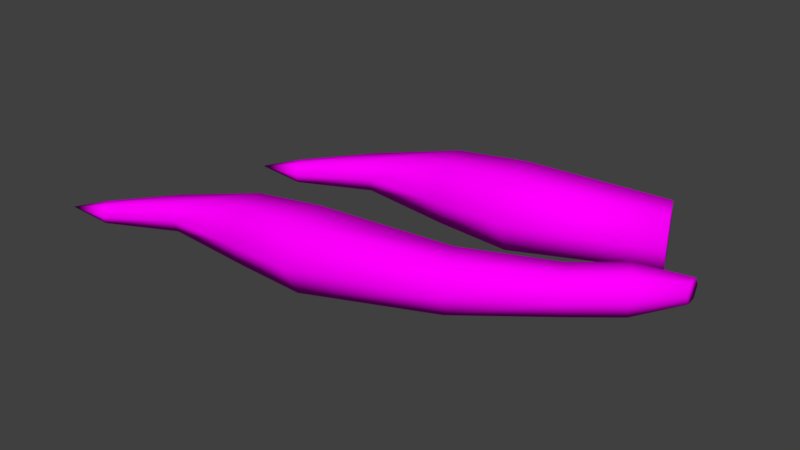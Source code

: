 # Source: Macaxeira.blend  (saved by Blender 2.79.0; exported with 4.5.12 LTS)
import bpy
from mathutils import Matrix  # noqa: F401  (used for matrix-valued properties, if any)

bpy.ops.wm.read_factory_settings(use_empty=True)
scene = bpy.context.scene
scene.name = 'Scene'

# ---- collections
col_collection_1 = bpy.data.collections.new('Collection 1'); scene.collection.children.link(col_collection_1)

# ---- images (referenced by path relative to the original .blend; pixels are not part of the script)
import os
ASSET_DIR = os.environ.get("B2B_ASSET_DIR", "")  # directory of the original .blend (textures are referenced by path, not embedded)
HERE = os.path.dirname(os.path.abspath(__file__))  # packed textures are extracted next to this script under _unpacked/

def load_image(name, relpath, width, height, colorspace="sRGB"):
    """Load a texture the original file referenced (path relative to the .blend, or extracted next to this script)."""
    p = next((c for c in (os.path.join(HERE, relpath), os.path.join(ASSET_DIR, relpath)) if relpath and os.path.exists(c)), "")
    if p:
        img = bpy.data.images.load(p, check_existing=True)
        img.name = name
    else:  # same state as the original file: an image datablock whose file is absent (Cycles renders it pink)
        img = bpy.data.images.new(name, width, height)
        img.source = "FILE"
        img.filepath = "//" + (relpath or name)
    img.colorspace_settings.name = colorspace
    return img
img_mandioca_png = load_image('Mandioca.png', 'Mandioca.png', 1024, 1024, 'sRGB')

# ---- materials (node trees are filled in below, after node groups)
mat_material_001 = bpy.data.materials.new('Material.001')
mat_material_001.alpha_threshold = 0.0
mat_material_001.roughness = 0.5

# ---- material node trees
mat_material_001.use_nodes = True; mat_material_001.node_tree.nodes.clear()
_N = mat_material_001.node_tree.nodes; _L = mat_material_001.node_tree.links
n0 = _N.new('ShaderNodeOutputMaterial'); n0.name = 'Material Output'; n0.location = (300, 300)
n1 = _N.new('ShaderNodeBsdfDiffuse'); n1.name = 'Diffuse BSDF'; n1.location = (10, 300)
n2 = _N.new('ShaderNodeTexImage'); n2.name = 'Image Texture'; n2.location = (-190, 355)
n2.width = 140
n2.image = img_mandioca_png
n3 = _N.new('ShaderNodeMapping'); n3.name = 'Mapping'; n3.location = (-490, 384)
n4 = _N.new('ShaderNodeTexCoord'); n4.name = 'Texture Coordinate'; n4.location = (-690, 367)
_L.new(n1.outputs[0], n0.inputs[0])
_L.new(n2.outputs[0], n1.inputs[0])
_L.new(n3.outputs[0], n2.inputs[0])
_L.new(n4.outputs[2], n3.inputs[0])
n0.is_active_output = True

# ---- world
world_world = bpy.data.worlds.new('World'); scene.world = world_world
world_world.color = (0.05088, 0.05088, 0.05088)
world_world.use_sun_shadow = False
world_world.sun_shadow_jitter_overblur = 0.0
world_world.cycles.sampling_method = 'MANUAL'

# ---- meshes
me_macaxeiracortada = bpy.data.meshes.new('macaxeiraCortada')
me_macaxeiracortada.from_pydata([(0.2009, 0.2019, -1.572e-08), (-0.3317, 0.01826, 1.572e-08), (-0.5201, -0.1607, 3.144e-08), (-0.5109, -0.1782, -0.0342), (-0.4924, -0.2131, -0.0342), (-0.4832, -0.2305, 3.144e-08), (-0.4924, -0.2131, 0.0342), (-0.5109, -0.1782, 0.0342), (0.2137, 0.1292, -0.1279), (-0.3163, -0.01015, -0.05599), (0.2392, -0.01622, -0.1279), (-0.2854, -0.06697, -0.05599), (0.252, -0.08894, 1.572e-08), (-0.27, -0.09538, 3.144e-08), (0.2392, -0.01622, 0.1279), (-0.2854, -0.06697, 0.05599), (0.2137, 0.1292, 0.1279), (-0.3163, -0.01015, 0.05599), (0.7437, 0.08592, 0.0), (0.6799, 0.2342, -0.09396), (0.6587, 0.2837, -1.572e-08), (0.7225, 0.1354, -0.09396), (0.7225, 0.1354, 0.09396), (0.6799, 0.2342, 0.09396), (0.006078, -0.08816, 1.572e-08), (-0.03405, 0.09473, -0.1093), (-0.007297, -0.0272, -0.1093), (-0.04742, 0.1557, 0.0), (-0.007297, -0.0272, 0.1093), (-0.03405, 0.09473, 0.1093), (-0.6267, -0.2453, 3.144e-08)], [], [(4, 11, 13, 5), (28, 14, 16, 29), (26, 10, 12, 24), (6, 15, 17, 7), (24, 12, 14, 28), (5, 13, 15, 6), (29, 16, 0, 27), (7, 17, 1, 2), (5, 6, 30), (3, 9, 11, 4), (25, 8, 10, 26), (2, 1, 9, 3), (27, 0, 8, 25), (0, 20, 19, 8), (8, 19, 21, 10), (10, 21, 18, 12), (14, 22, 23, 16), (12, 18, 22, 14), (16, 23, 20, 0), (20, 23, 22, 18, 21, 19), (1, 27, 25, 9), (9, 25, 26, 11), (17, 29, 27, 1), (13, 24, 28, 15), (11, 26, 24, 13), (15, 28, 29, 17), (7, 2, 30), (6, 7, 30), (2, 3, 30), (3, 4, 30), (4, 5, 30)])
me_macaxeiracortada.polygons.foreach_set('use_smooth', [True] * 31)
_uv = me_macaxeiracortada.uv_layers.new(name='UVMap')
_uv.uv.foreach_set('vector', [0.8732, 0.5117, 0.7756, 0.5269, 0.7771, 0.5005, 0.8748, 0.4967, 0.663, 0.5119, 0.5744, 0.4943, 0.5699, 0.5474, 0.6608, 0.5575, 0.6631, 0.5119, 0.5744, 0.4944, 0.5796, 0.4387, 0.6731, 0.4635, 0.8731, 0.5117, 0.7755, 0.5269, 0.7784, 0.5528, 0.8742, 0.5262, 0.6731, 0.4635, 0.5796, 0.4387, 0.5744, 0.4943, 0.663, 0.5119, 0.8747, 0.4967, 0.777, 0.5005, 0.7755, 0.5269, 0.8731, 0.5117, 0.6608, 0.5575, 0.5699, 0.5474, 0.5656, 0.6038, 0.6639, 0.6054, 0.8742, 0.5262, 0.7784, 0.5528, 0.7845, 0.5773, 0.8786, 0.5409, 0.8747, 0.4967, 0.8731, 0.5117, 0.9266, 0.5181, 0.8742, 0.5262, 0.7785, 0.5528, 0.7756, 0.5269, 0.8732, 0.5117, 0.6609, 0.5575, 0.5699, 0.5474, 0.5744, 0.4944, 0.6631, 0.5119, 0.8787, 0.5409, 0.7846, 0.5773, 0.7785, 0.5528, 0.8742, 0.5262, 0.6639, 0.6054, 0.5656, 0.6038, 0.5699, 0.5474, 0.6609, 0.5575, 0.5656, 0.6038, 0.3873, 0.5785, 0.3877, 0.5364, 0.5699, 0.5474, 0.5699, 0.5474, 0.3877, 0.5364, 0.3851, 0.494, 0.5744, 0.4944, 0.5744, 0.4944, 0.3851, 0.494, 0.38, 0.4527, 0.5796, 0.4387, 0.5744, 0.4943, 0.3851, 0.494, 0.3876, 0.5364, 0.5699, 0.5474, 0.5796, 0.4387, 0.38, 0.4527, 0.3851, 0.494, 0.5744, 0.4943, 0.5699, 0.5474, 0.3876, 0.5364, 0.3873, 0.5785, 0.5656, 0.6038, 0.3623, 0.2096, 0.2949, 0.3272, 0.1601, 0.3272, 0.09274, 0.2096, 0.1601, 0.0919, 0.2949, 0.0919, 0.7846, 0.5773, 0.6639, 0.6054, 0.6609, 0.5575, 0.7785, 0.5528, 0.7785, 0.5528, 0.6609, 0.5575, 0.6631, 0.5119, 0.7756, 0.5269, 0.7784, 0.5528, 0.6608, 0.5575, 0.6639, 0.6054, 0.7845, 0.5773, 0.777, 0.5005, 0.6731, 0.4635, 0.663, 0.5119, 0.7755, 0.5269, 0.7756, 0.5269, 0.6631, 0.5119, 0.6731, 0.4635, 0.7771, 0.5005, 0.7755, 0.5269, 0.663, 0.5119, 0.6608, 0.5575, 0.7784, 0.5528, 0.8742, 0.5262, 0.8786, 0.5409, 0.9266, 0.5181, 0.8731, 0.5117, 0.8742, 0.5262, 0.9266, 0.5181, 0.8787, 0.5409, 0.8742, 0.5262, 0.9267, 0.5181, 0.8742, 0.5262, 0.8732, 0.5117, 0.9267, 0.5181, 0.8732, 0.5117, 0.8748, 0.4967, 0.9267, 0.5181])
me_macaxeiracortada.materials.append(mat_material_001)
me_macaxeiracortada.use_remesh_preserve_volume = False
me_macaxeiracortada.use_remesh_preserve_attributes = False
me_macaxeiracortada.use_mirror_vertex_groups = False
me_macaxeiracortada.update()
me_macaxeirainteria = bpy.data.meshes.new('macaxeiraInteria')
me_macaxeirainteria.from_pydata([(-0.2057, 0.01976, 0.0), (-0.693, -0.1483, 2.877e-08), (-0.8653, -0.312, 4.315e-08), (0.8065, 0.433, -2.877e-08), (-0.8569, -0.328, -0.03129), (0.8086, 0.4135, -0.03392), (-0.84, -0.3599, -0.03129), (0.8126, 0.3746, -0.03392), (-0.8316, -0.3759, 4.315e-08), (0.8146, 0.3551, -2.877e-08), (-0.84, -0.3599, 0.03129), (0.8126, 0.3746, 0.03392), (-0.8569, -0.328, 0.03129), (0.8086, 0.4135, 0.03392), (0.634, 0.3564, -1.438e-08), (0.6529, 0.3221, -0.0679), (-0.194, -0.04677, -0.117), (-0.6788, -0.1743, -0.05123), (0.6909, 0.2535, -0.0679), (-0.1706, -0.1798, -0.117), (-0.6506, -0.2263, -0.05123), (0.7099, 0.2192, 0.0), (-0.1589, -0.2464, 2.877e-08), (-0.6365, -0.2523, 4.315e-08), (0.6909, 0.2535, 0.0679), (-0.1706, -0.1798, 0.117), (-0.6506, -0.2263, 0.05123), (0.6529, 0.3221, 0.0679), (-0.194, -0.04677, 0.117), (-0.6788, -0.1743, 0.05123), (0.291, -0.08639, 1.438e-08), (0.2326, 0.0493, -0.08596), (0.2132, 0.09453, 0.0), (0.2715, -0.04116, -0.08596), (0.2715, -0.04116, 0.08596), (0.2326, 0.0493, 0.08596), (0.487, 0.2352, -1.438e-08), (0.5726, 0.1061, 0.0), (0.5084, 0.2029, -0.06732), (0.5512, 0.1384, -0.06732), (0.5512, 0.1384, 0.06732), (0.5084, 0.2029, 0.06732), (-0.3839, -0.2457, 2.877e-08), (-0.4206, -0.07833, -0.1), (-0.3961, -0.1899, -0.1), (-0.4329, -0.02255, 1.438e-08), (-0.3961, -0.1899, 0.1), (-0.4206, -0.07833, 0.1), (-0.9629, -0.3894, 4.315e-08)], [], [(6, 20, 23, 8), (46, 25, 28, 47), (14, 3, 5, 15), (44, 19, 22, 42), (10, 26, 29, 12), (15, 5, 7, 18), (42, 22, 25, 46), (41, 27, 14, 36), (18, 7, 9, 21), (8, 23, 26, 10), (47, 28, 0, 45), (21, 9, 11, 24), (5, 3, 13, 11, 9, 7), (12, 29, 1, 2), (24, 11, 13, 27), (37, 21, 24, 40), (40, 24, 27, 41), (27, 13, 3, 14), (8, 10, 48), (39, 18, 21, 37), (4, 17, 20, 6), (43, 16, 19, 44), (38, 15, 18, 39), (2, 1, 17, 4), (45, 0, 16, 43), (36, 14, 15, 38), (0, 32, 31, 16), (16, 31, 33, 19), (19, 33, 30, 22), (25, 34, 35, 28), (22, 30, 34, 25), (28, 35, 32, 0), (32, 36, 38, 31), (31, 38, 39, 33), (33, 39, 37, 30), (34, 40, 41, 35), (30, 37, 40, 34), (35, 41, 36, 32), (1, 45, 43, 17), (17, 43, 44, 20), (29, 47, 45, 1), (23, 42, 46, 26), (20, 44, 42, 23), (26, 46, 47, 29), (12, 2, 48), (10, 12, 48), (2, 4, 48), (4, 6, 48), (6, 8, 48)])
me_macaxeirainteria.polygons.foreach_set('use_smooth', [True] * 49)
_uv = me_macaxeirainteria.uv_layers.new(name='UVMap')
_uv.uv.foreach_set('vector', [0.8685, 0.508, 0.7693, 0.5231, 0.7709, 0.4963, 0.8701, 0.4927, 0.655, 0.5075, 0.565, 0.4895, 0.5603, 0.5433, 0.6527, 0.5538, 0.1607, 0.5958, 0.08067, 0.5869, 0.08507, 0.5708, 0.1603, 0.5634, 0.655, 0.5075, 0.565, 0.4895, 0.5705, 0.4329, 0.6654, 0.4584, 0.8684, 0.508, 0.7692, 0.5231, 0.7721, 0.5494, 0.8695, 0.5227, 0.1603, 0.5634, 0.08507, 0.5708, 0.09049, 0.5547, 0.1589, 0.5326, 0.6654, 0.4584, 0.5705, 0.4329, 0.565, 0.4895, 0.655, 0.5075, 0.2365, 0.5467, 0.1603, 0.5634, 0.1607, 0.5958, 0.2409, 0.5807, 0.1589, 0.5326, 0.09049, 0.5547, 0.08766, 0.5381, 0.1508, 0.5012, 0.8701, 0.4927, 0.7708, 0.4963, 0.7692, 0.5231, 0.8684, 0.508, 0.6527, 0.5538, 0.5603, 0.5433, 0.5558, 0.6006, 0.6556, 0.6025, 0.1508, 0.5012, 0.0877, 0.5381, 0.09052, 0.5547, 0.1589, 0.5326, 0.05733, 0.5614, 0.06851, 0.5741, 0.08511, 0.5707, 0.09052, 0.5547, 0.07935, 0.542, 0.06275, 0.5453, 0.8695, 0.5227, 0.7721, 0.5494, 0.7783, 0.5743, 0.8739, 0.5376, 0.1589, 0.5326, 0.09052, 0.5547, 0.08511, 0.5707, 0.1603, 0.5634, 0.2237, 0.4807, 0.1508, 0.5012, 0.1589, 0.5326, 0.231, 0.5135, 0.231, 0.5135, 0.1589, 0.5326, 0.1603, 0.5634, 0.2365, 0.5467, 0.1603, 0.5634, 0.08511, 0.5707, 0.08071, 0.5869, 0.1607, 0.5958, 0.8701, 0.4927, 0.8684, 0.508, 0.9227, 0.5145, 0.231, 0.5135, 0.1589, 0.5326, 0.1508, 0.5012, 0.2237, 0.4807, 0.8695, 0.5227, 0.7722, 0.5494, 0.7693, 0.5231, 0.8685, 0.508, 0.6527, 0.5538, 0.5603, 0.5434, 0.565, 0.4895, 0.655, 0.5075, 0.2365, 0.5467, 0.1603, 0.5634, 0.1589, 0.5326, 0.231, 0.5135, 0.874, 0.5376, 0.7783, 0.5743, 0.7722, 0.5494, 0.8695, 0.5227, 0.6556, 0.6025, 0.5558, 0.6006, 0.5603, 0.5434, 0.6527, 0.5538, 0.2409, 0.5807, 0.1607, 0.5958, 0.1603, 0.5634, 0.2365, 0.5467, 0.5558, 0.6006, 0.3747, 0.5745, 0.3752, 0.5317, 0.5603, 0.5434, 0.5603, 0.5434, 0.3752, 0.5317, 0.3727, 0.4886, 0.565, 0.4895, 0.565, 0.4895, 0.3727, 0.4886, 0.3676, 0.4466, 0.5705, 0.4329, 0.565, 0.4895, 0.3727, 0.4886, 0.3752, 0.5317, 0.5603, 0.5433, 0.5705, 0.4329, 0.3676, 0.4466, 0.3727, 0.4886, 0.565, 0.4895, 0.5603, 0.5433, 0.3752, 0.5317, 0.3747, 0.5744, 0.5558, 0.6006, 0.3747, 0.5745, 0.2409, 0.5807, 0.2365, 0.5467, 0.3752, 0.5317, 0.3752, 0.5317, 0.2365, 0.5467, 0.231, 0.5135, 0.3727, 0.4886, 0.3727, 0.4886, 0.231, 0.5135, 0.2237, 0.4807, 0.3676, 0.4466, 0.3727, 0.4886, 0.231, 0.5135, 0.2365, 0.5467, 0.3752, 0.5317, 0.3676, 0.4466, 0.2237, 0.4807, 0.231, 0.5135, 0.3727, 0.4886, 0.3752, 0.5317, 0.2365, 0.5467, 0.2409, 0.5807, 0.3747, 0.5744, 0.7783, 0.5743, 0.6556, 0.6025, 0.6527, 0.5538, 0.7722, 0.5494, 0.7722, 0.5494, 0.6527, 0.5538, 0.655, 0.5075, 0.7693, 0.5231, 0.7721, 0.5494, 0.6527, 0.5538, 0.6556, 0.6025, 0.7783, 0.5743, 0.7708, 0.4963, 0.6654, 0.4584, 0.655, 0.5075, 0.7692, 0.5231, 0.7693, 0.5231, 0.655, 0.5075, 0.6654, 0.4584, 0.7709, 0.4963, 0.7692, 0.5231, 0.655, 0.5075, 0.6527, 0.5538, 0.7721, 0.5494, 0.8695, 0.5227, 0.8739, 0.5376, 0.9227, 0.5145, 0.8684, 0.508, 0.8695, 0.5227, 0.9227, 0.5145, 0.874, 0.5376, 0.8695, 0.5227, 0.9228, 0.5146, 0.8695, 0.5227, 0.8685, 0.508, 0.9228, 0.5146, 0.8685, 0.508, 0.8701, 0.4927, 0.9228, 0.5146])
me_macaxeirainteria.materials.append(mat_material_001)
me_macaxeirainteria.use_remesh_preserve_volume = False
me_macaxeirainteria.use_remesh_preserve_attributes = False
me_macaxeirainteria.use_mirror_vertex_groups = False
me_macaxeirainteria.update()

# ---- objects
ob_macaxeiracortada = bpy.data.objects.new('macaxeiraCortada', me_macaxeiracortada)
ob_macaxeirainteria = bpy.data.objects.new('macaxeiraInteria', me_macaxeirainteria)

# ---- transforms, parenting, visibility, modifiers, constraints
ob_macaxeiracortada.location = (-0.3128, 0.367, 0.03225)
ob_macaxeiracortada.lock_rotations_4d = False
ob_macaxeiracortada.empty_display_type = 'ARROWS'
ob_macaxeiracortada.lineart.crease_threshold = 0.0
ob_macaxeirainteria.location = (-0.212, -0.1029, 0.03225)
ob_macaxeirainteria.lock_rotations_4d = False
ob_macaxeirainteria.empty_display_type = 'ARROWS'
ob_macaxeirainteria.lineart.crease_threshold = 0.0

# ---- collection membership
col_collection_1.objects.link(ob_macaxeiracortada)
col_collection_1.objects.link(ob_macaxeirainteria)

# ---- scene / render settings (as saved in the file)
scene.frame_start = 1; scene.frame_end = 250; scene.frame_set(1)
scene.render.engine = 'CYCLES'
scene.render.resolution_percentage = 50
scene.render.dither_intensity = 0.0
scene.cycles.use_denoising = False
scene.cycles.samples = 128
scene.cycles.sampling_pattern = 'TABULATED_SOBOL'
scene.cycles.use_adaptive_sampling = False
scene.cycles.use_light_tree = False
scene.cycles.blur_glossy = 0.0
scene.cycles.sample_clamp_indirect = 0.0
scene.view_settings.view_transform = 'Standard'
bpy.context.view_layer.update()

# ---- added for rendering (the .blend has no active camera and no usable light): camera, sun
cam_auto = bpy.data.cameras.new('AutoCamera')
cam_auto.lens = 50.0
cam_auto.sensor_width = 36.0
cam_auto.clip_end = 1000.0
ob_auto_camera = bpy.data.objects.new('AutoCamera', cam_auto)
scene.collection.objects.link(ob_auto_camera)
ob_auto_camera.location = (1.68342, -2.28426, 1.60787)
ob_auto_camera.rotation_euler = (1.09748, -7.21219e-08, 0.694738)
scene.camera = ob_auto_camera
light_auto_sun = bpy.data.lights.new('AutoSun', 'SUN')
light_auto_sun.energy = 3.0
light_auto_sun.angle = 0.0523599
ob_auto_sun = bpy.data.objects.new('AutoSun', light_auto_sun)
scene.collection.objects.link(ob_auto_sun)
ob_auto_sun.rotation_euler = (0.872665, 0.174533, 0.523599)
bpy.context.view_layer.update()
